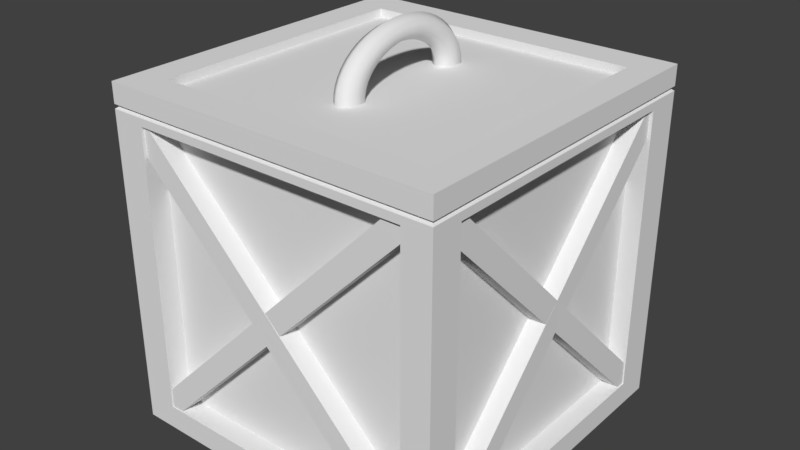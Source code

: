 # Source: StorageBox_01.blend  (saved by Blender 2.79.0; exported with 4.5.12 LTS)
import bpy
from mathutils import Matrix  # noqa: F401  (used for matrix-valued properties, if any)

bpy.ops.wm.read_factory_settings(use_empty=True)
scene = bpy.context.scene
scene.name = 'Scene'

# ---- collections
col_collection_1 = bpy.data.collections.new('Collection 1'); scene.collection.children.link(col_collection_1)

# ---- world
world_world = bpy.data.worlds.new('World'); scene.world = world_world
world_world.color = (0.05088, 0.05088, 0.05088)
world_world.use_sun_shadow = False
world_world.sun_shadow_jitter_overblur = 0.0
world_world.cycles.sampling_method = 'MANUAL'

# ---- meshes
me_cube_001 = bpy.data.meshes.new('Cube.001')
me_cube_001.from_pydata([(-1.0, -1.0, -1.0), (-1.0, -1.0, 1.0), (-1.0, 1.0, -1.0), (-1.0, 1.0, 1.0), (1.0, -1.0, -1.0), (1.0, -1.0, 1.0), (1.0, 1.0, -1.0), (1.0, 1.0, 1.0), (0.8318, 1.0, -1.0), (-0.8068, 1.0, -1.0), (-0.8068, 1.0, 1.0), (0.8318, 1.0, 1.0), (-0.8068, -1.0, -1.0), (0.8318, -1.0, -1.0), (0.8318, -1.0, 1.0), (-0.8068, -1.0, 1.0), (-1.0, -1.0, -0.8567), (-1.0, -1.0, 0.8104), (-1.0, 1.0, 0.8104), (-1.0, 1.0, -0.8567), (1.0, 1.0, 0.8104), (1.0, 1.0, -0.8567), (1.0, -1.0, 0.8104), (1.0, -1.0, -0.8567), (0.8318, -1.0, 0.8104), (0.8318, -1.0, -0.8567), (-0.8068, -1.0, 0.8104), (-0.8068, -1.0, -0.8567), (-0.8068, 1.0, 0.8104), (-0.8068, 1.0, -0.8567), (0.8318, 1.0, 0.8104), (0.8318, 1.0, -0.8567), (-1.0, 0.789, -1.0), (-1.0, -0.814, -1.0), (-1.0, -0.814, 1.0), (-1.0, 0.789, 1.0), (1.0, -0.814, -1.0), (1.0, 0.789, -1.0), (1.0, 0.789, 1.0), (1.0, -0.814, 1.0), (0.8318, 0.789, 1.0), (0.8318, -0.814, 1.0), (-0.8068, 0.789, 1.0), (-0.8068, -0.814, 1.0), (-0.8068, 0.789, -1.0), (-0.8068, -0.814, -1.0), (0.8318, 0.789, -1.0), (0.8318, -0.814, -1.0), (1.0, 0.789, -0.8567), (1.0, -0.814, -0.8567), (1.0, 0.789, 0.8104), (1.0, -0.814, 0.8104), (-1.0, -0.814, -0.8567), (-1.0, 0.789, -0.8567), (-1.0, -0.814, 0.8104), (-1.0, 0.789, 0.8104), (-0.9817, -0.9818, 0.8687), (-0.9817, 0.9817, 0.8687), (0.9818, 0.9817, 0.8687), (0.9818, -0.9818, 0.8687), (0.8167, -0.9818, 0.8687), (-0.792, -0.9818, 0.8687), (-0.792, 0.9817, 0.8687), (0.8167, 0.9817, 0.8687), (0.9818, 0.7746, 0.8687), (0.9818, -0.7992, 0.8687), (-0.9817, -0.7992, 0.8687), (-0.9817, 0.7746, 0.8687), (0.8318, -0.8734, 0.8104), (0.8318, -0.8734, -0.8567), (-0.8068, -0.8734, 0.8104), (-0.8068, -0.8734, -0.8567), (0.8857, 0.789, -0.8567), (0.8857, -0.814, -0.8567), (0.8857, 0.789, 0.8104), (0.8857, -0.814, 0.8104), (-0.8718, -0.814, -0.8567), (-0.8718, 0.789, -0.8567), (-0.8718, -0.814, 0.8104), (-0.8718, 0.789, 0.8104), (-0.8068, 0.8411, 0.8104), (-0.8068, 0.8411, -0.8567), (0.8318, 0.8411, 0.8104), (0.8318, 0.8411, -0.8567), (0.8343, -0.8641, -0.977), (-0.966, -0.8641, 0.803), (0.8343, -0.9957, -0.977), (-0.966, -0.9824, 0.803), (0.9274, -0.8641, -0.884), (-0.873, -0.8641, 0.896), (0.9274, -0.9957, -0.884), (-0.873, -0.9824, 0.896), (-0.8628, -0.8641, -0.9872), (-0.8628, -1.006, -0.9872), (0.8241, -0.98, 0.9062), (-0.9558, -0.9957, -0.8942), (0.8241, -0.8641, 0.9062), (-0.9558, -0.8641, -0.8942), (0.9172, -0.98, 0.8132), (-0.8628, -0.9957, -0.9872), (0.9172, -0.8641, 0.8132), (-0.9558, 0.998, -0.8942), (0.8241, 0.998, 0.9062), (-0.9558, 0.8664, -0.8942), (0.8241, 0.8664, 0.9062), (-0.8628, 0.998, -0.9872), (0.9172, 0.998, 0.8132), (-0.8628, 0.8664, -0.9872), (0.9172, 0.8664, 0.8132), (-0.873, 0.998, 0.896), (0.9274, 0.998, -0.884), (-0.873, 0.8664, 0.896), (0.9274, 0.8664, -0.884), (-0.966, 0.998, 0.803), (0.8343, 0.998, -0.977), (-0.966, 0.8664, 0.803), (0.8343, 0.8664, -0.977), (-0.9799, -0.8436, 0.896), (-0.9965, 0.9568, -0.884), (-0.8649, -0.8436, 0.896), (-0.8649, 0.9568, -0.884), (-0.9799, -0.9366, 0.803), (-0.9965, 0.8638, -0.977), (-0.8649, -0.9366, 0.803), (-0.8649, 0.8638, -0.977), (-0.9965, -0.9264, -0.8942), (-0.9816, 0.8536, 0.9062), (-0.8649, -0.9264, -0.8942), (-0.8649, 0.8536, 0.9062), (-0.9965, -0.8334, -0.9872), (-0.9816, 0.9466, 0.8132), (-0.8649, -0.8334, -0.9872), (-0.8649, 0.9466, 0.8132), (-0.9965, -0.9264, -0.8942), (-0.9816, 0.8536, 0.9062), (-0.8649, -0.9264, -0.8942), (-0.8649, 0.8536, 0.9062), (-0.9965, -0.8334, -0.9872), (-0.9816, 0.9466, 0.8132), (-0.8649, -0.8334, -0.9872), (-0.8649, 0.9466, 0.8132), (0.8619, -0.9264, -0.8942), (0.8619, 0.8536, 0.9062), (0.9935, -0.9264, -0.8942), (0.9806, 0.8536, 0.9062), (0.8619, -0.8334, -0.9872), (0.8619, 0.9466, 0.8132), (0.9935, -0.8334, -0.9872), (0.9806, 0.9466, 0.8132), (0.8619, 0.8638, -0.977), (0.8619, -0.9366, 0.803), (0.9935, 0.8638, -0.977), (0.9806, -0.9366, 0.803), (0.8619, 0.9568, -0.884), (0.8619, -0.8436, 0.896), (0.9935, 0.9568, -0.884), (0.9806, -0.8436, 0.896), (-0.8068, 0.789, -0.9075), (-0.8068, -0.814, -0.9075), (0.8318, 0.789, -0.9075), (0.8318, -0.814, -0.9075), (-4.052e-08, 0.4722, 0.9112), (0.05854, 0.425, 0.9156), (0.05854, 0.3305, 0.9244), (-4.052e-08, 0.2833, 0.9288), (-0.05854, 0.3305, 0.9244), (-0.05854, 0.425, 0.9156), (-3.997e-08, 0.4763, 0.9553), (0.05854, 0.4287, 0.9553), (0.05854, 0.3334, 0.9553), (-3.997e-08, 0.2858, 0.9553), (-0.05854, 0.3334, 0.9553), (-0.05854, 0.4287, 0.9553), (-3.65e-08, 0.4722, 0.9994), (0.05854, 0.425, 0.995), (0.05854, 0.3305, 0.9862), (-3.851e-08, 0.2833, 0.9817), (-0.05854, 0.3305, 0.9862), (-0.05854, 0.425, 0.995), (-3.65e-08, 0.4601, 1.043), (0.05854, 0.414, 1.034), (0.05854, 0.322, 1.017), (-3.65e-08, 0.276, 1.008), (-0.05854, 0.322, 1.017), (-0.05854, 0.414, 1.034), (-3.65e-08, 0.44, 1.085), (0.05854, 0.396, 1.072), (0.05854, 0.308, 1.046), (-3.65e-08, 0.264, 1.033), (-0.05854, 0.308, 1.046), (-0.05854, 0.396, 1.072), (-2.844e-08, 0.4125, 1.124), (0.05854, 0.3712, 1.107), (0.05854, 0.2887, 1.074), (-3.65e-08, 0.2475, 1.057), (-0.05854, 0.2887, 1.074), (-0.05854, 0.3712, 1.107), (-2.844e-08, 0.3779, 1.161), (0.05854, 0.3401, 1.14), (0.05854, 0.2645, 1.099), (-3.65e-08, 0.2267, 1.079), (-0.05854, 0.2645, 1.099), (-0.05854, 0.3401, 1.14), (-2.844e-08, 0.3368, 1.194), (0.05854, 0.3031, 1.17), (0.05854, 0.2357, 1.123), (-2.844e-08, 0.2021, 1.099), (-0.05854, 0.2357, 1.123), (-0.05854, 0.3031, 1.17), (-2.844e-08, 0.2899, 1.223), (0.05854, 0.2609, 1.197), (0.05854, 0.203, 1.143), (-2.844e-08, 0.174, 1.116), (-0.05854, 0.203, 1.143), (-0.05854, 0.2609, 1.197), (-2.844e-08, 0.2381, 1.248), (0.05854, 0.2143, 1.219), (0.05854, 0.1667, 1.16), (-2.844e-08, 0.1429, 1.131), (-0.05854, 0.1667, 1.16), (-0.05854, 0.2143, 1.219), (-2.844e-08, 0.1823, 1.268), (0.05854, 0.164, 1.236), (0.05854, 0.1276, 1.174), (-2.844e-08, 0.1094, 1.143), (-0.05854, 0.1276, 1.174), (-0.05854, 0.164, 1.236), (-2.844e-08, 0.1233, 1.282), (0.05854, 0.1109, 1.249), (0.05854, 0.08629, 1.184), (-2.844e-08, 0.07396, 1.151), (-0.05854, 0.08629, 1.184), (-0.05854, 0.1109, 1.249), (-2.844e-08, 0.06217, 1.29), (0.05854, 0.05595, 1.257), (0.05854, 0.04352, 1.19), (-2.844e-08, 0.0373, 1.156), (-0.05854, 0.04352, 1.19), (-0.05854, 0.05595, 1.257), (-2.844e-08, 6.219e-08, 1.293), (0.05854, 5.803e-08, 1.259), (0.05854, 4.97e-08, 1.192), (-2.844e-08, 4.553e-08, 1.158), (-0.05854, 4.97e-08, 1.192), (-0.05854, 5.803e-08, 1.259), (-2.844e-08, -0.06217, 1.29), (0.05854, -0.05595, 1.257), (0.05854, -0.04352, 1.19), (-2.844e-08, -0.0373, 1.156), (-0.05854, -0.04352, 1.19), (-0.05854, -0.05595, 1.257), (-2.844e-08, -0.1233, 1.282), (0.05854, -0.1109, 1.249), (0.05854, -0.08629, 1.184), (-2.844e-08, -0.07396, 1.151), (-0.05854, -0.08629, 1.184), (-0.05854, -0.1109, 1.249), (-2.844e-08, -0.1823, 1.268), (0.05854, -0.164, 1.236), (0.05854, -0.1276, 1.174), (-2.844e-08, -0.1094, 1.143), (-0.05854, -0.1276, 1.174), (-0.05854, -0.164, 1.236), (-2.844e-08, -0.2381, 1.248), (0.05854, -0.2143, 1.219), (0.05854, -0.1667, 1.16), (-2.844e-08, -0.1429, 1.131), (-0.05854, -0.1667, 1.16), (-0.05854, -0.2143, 1.219), (-2.844e-08, -0.2899, 1.223), (0.05854, -0.2609, 1.197), (0.05854, -0.203, 1.143), (-2.844e-08, -0.174, 1.116), (-0.05854, -0.203, 1.143), (-0.05854, -0.2609, 1.197), (-2.844e-08, -0.3368, 1.194), (0.05854, -0.3031, 1.17), (0.05854, -0.2357, 1.123), (-2.844e-08, -0.2021, 1.099), (-0.05854, -0.2357, 1.123), (-0.05854, -0.3031, 1.17), (-2.844e-08, -0.3779, 1.161), (0.05854, -0.3401, 1.14), (0.05854, -0.2645, 1.099), (-3.65e-08, -0.2267, 1.079), (-0.05854, -0.2645, 1.099), (-0.05854, -0.3401, 1.14), (-2.844e-08, -0.4125, 1.124), (0.05854, -0.3712, 1.107), (0.05854, -0.2887, 1.074), (-3.65e-08, -0.2475, 1.057), (-0.05854, -0.2887, 1.074), (-0.05854, -0.3712, 1.107), (-3.65e-08, -0.44, 1.085), (0.05854, -0.396, 1.072), (0.05854, -0.308, 1.046), (-3.65e-08, -0.264, 1.033), (-0.05854, -0.308, 1.046), (-0.05854, -0.396, 1.072), (-3.65e-08, -0.4601, 1.043), (0.05854, -0.414, 1.034), (0.05854, -0.322, 1.017), (-3.65e-08, -0.276, 1.008), (-0.05854, -0.322, 1.017), (-0.05854, -0.414, 1.034), (-3.65e-08, -0.4722, 0.9994), (0.05854, -0.425, 0.995), (0.05854, -0.3305, 0.9862), (-3.851e-08, -0.2833, 0.9817), (-0.05854, -0.3305, 0.9862), (-0.05854, -0.425, 0.995), (-3.997e-08, -0.4763, 0.9553), (0.05854, -0.4287, 0.9553), (0.05854, -0.3334, 0.9553), (-3.997e-08, -0.2858, 0.9553), (-0.05854, -0.3334, 0.9553), (-0.05854, -0.4287, 0.9553), (-4.052e-08, -0.4722, 0.9112), (0.05854, -0.425, 0.9156), (0.05854, -0.3305, 0.9244), (-4.052e-08, -0.2833, 0.9288), (-0.05854, -0.3305, 0.9244), (-0.05854, -0.425, 0.9156), (-1.0, -1.0, 0.856), (-1.0, 0.789, 0.856), (-1.0, -0.814, 0.856), (1.0, -0.814, 0.856), (1.0, 0.789, 0.856), (0.8318, 1.0, 0.856), (-0.8068, 1.0, 0.856), (-0.8068, -1.0, 0.856), (0.8318, -1.0, 0.856), (1.0, -1.0, 0.856), (1.0, 1.0, 0.856), (-1.0, 1.0, 0.856), (-1.0, 0.789, 0.8814), (-1.0, -0.814, 0.8814), (1.0, -0.814, 0.8814), (1.0, 0.789, 0.8814), (0.8318, 1.0, 0.8814), (-0.8068, 1.0, 0.8814), (-0.8068, -1.0, 0.8814), (0.8318, -1.0, 0.8814), (1.0, -1.0, 0.8814), (1.0, 1.0, 0.8814), (-1.0, 1.0, 0.8814), (-1.0, -1.0, 0.8814), (-0.8068, -0.814, 0.9502), (-0.8068, 0.789, 0.9502), (0.8318, -0.814, 0.9502), (0.8318, 0.789, 0.9502)], [], [(335, 35, 3, 345), (339, 11, 7, 344), (337, 39, 5, 343), (341, 15, 1, 346), (47, 36, 4, 13), (43, 34, 1, 15), (39, 41, 14, 5), (41, 43, 15, 14), (33, 45, 12, 0), (45, 47, 13, 12), (343, 5, 14, 342), (342, 14, 15, 341), (345, 3, 10, 340), (340, 10, 11, 339), (9, 29, 31, 8), (31, 29, 81, 83), (2, 19, 29, 9), (19, 18, 28, 29), (13, 25, 27, 12), (24, 26, 70, 68), (4, 23, 25, 13), (23, 22, 24, 25), (12, 27, 16, 0), (27, 26, 17, 16), (36, 49, 23, 4), (49, 51, 22, 23), (8, 31, 21, 6), (31, 30, 20, 21), (32, 53, 19, 2), (53, 55, 18, 19), (16, 17, 54, 52), (52, 54, 78, 76), (0, 16, 52, 33), (33, 52, 53, 32), (21, 20, 50, 48), (50, 51, 75, 74), (6, 21, 48, 37), (37, 48, 49, 36), (9, 8, 46, 44), (46, 47, 160, 159), (2, 9, 44, 32), (32, 44, 45, 33), (11, 10, 42, 40), (43, 41, 349, 347), (7, 11, 40, 38), (38, 40, 41, 39), (10, 3, 35, 42), (42, 35, 34, 43), (8, 6, 37, 46), (46, 37, 36, 47), (344, 7, 38, 338), (338, 38, 39, 337), (346, 1, 34, 336), (336, 34, 35, 335), (325, 66, 67, 324), (323, 56, 66, 325), (327, 64, 65, 326), (333, 58, 64, 327), (329, 62, 63, 328), (334, 57, 62, 329), (331, 60, 61, 330), (332, 59, 60, 331), (330, 61, 56, 323), (326, 65, 59, 332), (328, 63, 58, 333), (324, 67, 57, 334), (69, 68, 70, 71), (26, 27, 71, 70), (25, 24, 68, 69), (27, 25, 69, 71), (72, 74, 75, 73), (49, 48, 72, 73), (48, 50, 74, 72), (51, 49, 73, 75), (76, 78, 79, 77), (55, 53, 77, 79), (54, 55, 79, 78), (53, 52, 76, 77), (81, 80, 82, 83), (28, 30, 82, 80), (30, 31, 83, 82), (29, 28, 80, 81), (84, 85, 87, 86), (86, 87, 91, 90), (90, 91, 89, 88), (88, 89, 85, 84), (86, 90, 88, 84), (91, 87, 85, 89), (280, 274, 273, 279), (95, 99, 92, 97), (92, 100, 96, 97), (99, 98, 100, 92), (95, 94, 98, 99), (97, 96, 94, 95), (98, 94, 96, 100), (101, 102, 104, 103), (103, 104, 108, 107), (107, 108, 106, 105), (105, 106, 102, 101), (103, 107, 105, 101), (108, 104, 102, 106), (109, 110, 112, 111), (111, 112, 116, 115), (115, 116, 114, 113), (113, 114, 110, 109), (111, 115, 113, 109), (116, 112, 110, 114), (117, 118, 120, 119), (119, 120, 124, 123), (123, 124, 122, 121), (121, 122, 118, 117), (119, 123, 121, 117), (124, 120, 118, 122), (125, 126, 128, 127), (127, 128, 132, 131), (131, 132, 130, 129), (129, 130, 126, 125), (127, 131, 129, 125), (132, 128, 126, 130), (133, 134, 136, 135), (135, 136, 140, 139), (139, 140, 138, 137), (137, 138, 134, 133), (135, 139, 137, 133), (140, 136, 134, 138), (141, 142, 144, 143), (143, 144, 148, 147), (147, 148, 146, 145), (145, 146, 142, 141), (143, 147, 145, 141), (148, 144, 142, 146), (149, 150, 152, 151), (151, 152, 156, 155), (155, 156, 154, 153), (153, 154, 150, 149), (151, 155, 153, 149), (156, 152, 150, 154), (157, 159, 160, 158), (45, 44, 157, 158), (47, 45, 158, 160), (44, 46, 159, 157), (254, 255, 249, 248), (295, 289, 288, 294), (186, 180, 179, 185), (264, 258, 257, 263), (262, 257, 251, 256), (269, 270, 264, 263), (296, 290, 289, 295), (276, 270, 269, 275), (272, 273, 267, 266), (205, 206, 200, 199), (288, 282, 281, 287), (227, 228, 222, 221), (197, 191, 196, 202), (198, 199, 193, 192), (234, 228, 227, 233), (238, 233, 227, 232), (293, 287, 292, 298), (305, 299, 304, 310), (264, 265, 259, 258), (196, 191, 185, 190), (274, 268, 267, 273), (291, 292, 286, 285), (301, 295, 294, 300), (297, 298, 292, 291), (306, 300, 299, 305), (214, 208, 207, 213), (317, 311, 316, 322), (304, 299, 293, 298), (223, 217, 216, 222), (178, 172, 171, 177), (216, 217, 211, 210), (169, 170, 164, 163), (317, 318, 312, 311), (301, 302, 296, 295), (237, 238, 232, 231), (319, 313, 312, 318), (184, 178, 177, 183), (316, 311, 305, 310), (239, 233, 238, 244), (188, 189, 183, 182), (242, 236, 235, 241), (268, 262, 261, 267), (180, 181, 175, 174), (191, 192, 186, 185), (292, 287, 281, 286), (200, 201, 195, 194), (239, 240, 234, 233), (289, 290, 284, 283), (281, 275, 280, 286), (203, 197, 202, 208), (248, 249, 243, 242), (172, 167, 161, 166), (167, 168, 162, 161), (186, 187, 181, 180), (176, 177, 171, 170), (236, 237, 231, 230), (303, 297, 296, 302), (267, 261, 260, 266), (308, 302, 301, 307), (218, 212, 211, 217), (310, 304, 303, 309), (205, 199, 198, 204), (312, 313, 307, 306), (246, 247, 241, 240), (322, 316, 315, 321), (221, 215, 220, 226), (190, 184, 183, 189), (257, 258, 252, 251), (199, 200, 194, 193), (180, 174, 173, 179), (225, 226, 220, 219), (283, 277, 276, 282), (276, 277, 271, 270), (171, 165, 164, 170), (293, 294, 288, 287), (169, 163, 162, 168), (299, 300, 294, 293), (181, 182, 176, 175), (303, 304, 298, 297), (219, 220, 214, 213), (265, 266, 260, 259), (210, 204, 203, 209), (229, 230, 224, 223), (321, 315, 314, 320), (280, 275, 269, 274), (221, 222, 216, 215), (229, 223, 222, 228), (204, 198, 197, 203), (174, 168, 167, 173), (297, 291, 290, 296), (250, 245, 239, 244), (223, 224, 218, 217), (219, 213, 212, 218), (284, 285, 279, 278), (251, 252, 246, 245), (281, 282, 276, 275), (220, 215, 209, 214), (289, 283, 282, 288), (242, 243, 237, 236), (309, 303, 302, 308), (319, 320, 314, 313), (256, 250, 249, 255), (211, 205, 204, 210), (195, 189, 188, 194), (202, 196, 195, 201), (206, 207, 201, 200), (173, 167, 172, 178), (231, 225, 224, 230), (245, 246, 240, 239), (252, 253, 247, 246), (211, 212, 206, 205), (212, 213, 207, 206), (291, 285, 284, 290), (176, 170, 169, 175), (188, 182, 181, 187), (190, 185, 179, 184), (198, 192, 191, 197), (263, 257, 262, 268), (231, 232, 226, 225), (207, 208, 202, 201), (278, 279, 273, 272), (316, 310, 309, 315), (184, 179, 173, 178), (272, 266, 265, 271), (306, 307, 301, 300), (285, 286, 280, 279), (270, 271, 265, 264), (214, 209, 203, 208), (311, 312, 306, 305), (250, 244, 243, 249), (225, 219, 218, 224), (277, 278, 272, 271), (227, 221, 226, 232), (284, 278, 277, 283), (235, 229, 228, 234), (247, 248, 242, 241), (253, 254, 248, 247), (171, 172, 166, 165), (314, 315, 309, 308), (243, 244, 238, 237), (251, 245, 250, 256), (314, 308, 307, 313), (235, 236, 230, 229), (196, 190, 189, 195), (192, 193, 187, 186), (194, 188, 187, 193), (269, 263, 268, 274), (262, 256, 255, 261), (182, 183, 177, 176), (259, 253, 252, 258), (261, 255, 254, 260), (175, 169, 168, 174), (215, 216, 210, 209), (260, 254, 253, 259), (240, 241, 235, 234), (54, 325, 324, 55), (17, 323, 325, 54), (50, 327, 326, 51), (20, 333, 327, 50), (18, 334, 329, 28), (24, 331, 330, 26), (22, 332, 331, 24), (26, 330, 323, 17), (51, 326, 332, 22), (30, 328, 333, 20), (55, 324, 334, 18), (67, 335, 345, 57), (63, 339, 344, 58), (65, 337, 343, 59), (61, 341, 346, 56), (28, 329, 328, 30), (60, 342, 341, 61), (57, 345, 340, 62), (62, 340, 339, 63), (58, 344, 338, 64), (64, 338, 337, 65), (56, 346, 336, 66), (66, 336, 335, 67), (40, 42, 348, 350), (41, 40, 350, 349), (42, 43, 347, 348), (350, 348, 347, 349), (59, 343, 342, 60)])
me_cube_001.polygons.foreach_set('use_smooth', [0, 0, 0, 0, 0, 0, 0, 0, 0, 0, 0, 0, 0, 0, 0, 0, 0, 0, 0, 0, 0, 0, 0, 0, 0, 0, 0, 0, 0, 0, 0, 0, 0, 0, 0, 0, 0, 0, 0, 0, 0, 0, 0, 0, 0, 0, 0, 0, 0, 0, 0, 0, 0, 0, 0, 0, 0, 0, 0, 0, 0, 0, 0, 0, 0, 0, 0, 0, 0, 0, 0, 0, 0, 0, 0, 0, 0, 0, 0, 0, 0, 0, 0, 0, 0, 0, 0, 0, 1, 0, 0, 0, 0, 0, 0, 0, 0, 0, 0, 0, 0, 0, 0, 0, 0, 0, 0, 0, 0, 0, 0, 0, 0, 0, 0, 0, 0, 0, 0, 0, 0, 0, 0, 0, 0, 0, 0, 0, 0, 0, 0, 0, 0, 0, 0, 0, 0, 0, 0, 0, 0, 1, 1, 1, 1, 1, 1, 1, 1, 1, 1, 1, 1, 1, 1, 1, 1, 1, 1, 1, 1, 1, 1, 1, 1, 1, 1, 1, 1, 1, 1, 1, 1, 1, 1, 1, 1, 1, 1, 1, 1, 1, 1, 1, 1, 1, 1, 1, 1, 1, 1, 1, 1, 1, 1, 1, 1, 1, 1, 1, 1, 1, 1, 1, 1, 1, 1, 1, 1, 1, 1, 1, 1, 1, 1, 1, 1, 1, 1, 1, 1, 1, 1, 1, 1, 1, 1, 1, 1, 1, 1, 1, 1, 1, 1, 1, 1, 1, 1, 1, 1, 1, 1, 1, 1, 1, 1, 1, 1, 1, 1, 1, 1, 1, 1, 1, 1, 1, 1, 1, 1, 1, 1, 1, 1, 1, 1, 1, 1, 1, 1, 1, 1, 1, 1, 1, 1, 1, 1, 1, 1, 1, 1, 1, 1, 1, 1, 1, 1, 1, 1, 1, 1, 1, 1, 1, 0, 0, 0, 0, 0, 0, 0, 0, 0, 0, 0, 0, 0, 0, 0, 0, 0, 0, 0, 0, 0, 0, 0, 0, 0, 0, 0, 0])
me_cube_001.use_remesh_preserve_volume = False
me_cube_001.use_remesh_preserve_attributes = False
me_cube_001.use_mirror_vertex_groups = False
me_cube_001.update()

# ---- objects
ob_storagebox = bpy.data.objects.new('StorageBox', me_cube_001)

# ---- transforms, parenting, visibility, modifiers, constraints
ob_storagebox.location = (0.0, 0.0, 0.0)
ob_storagebox.lineart.crease_threshold = 0.0

# ---- collection membership
col_collection_1.objects.link(ob_storagebox)

# ---- scene / render settings (as saved in the file)
scene.frame_start = 1; scene.frame_end = 250; scene.frame_set(1)
scene.render.engine = 'BLENDER_EEVEE_NEXT'
scene.render.resolution_percentage = 50
scene.render.dither_intensity = 0.0
scene.cycles.use_denoising = False
scene.cycles.samples = 128
scene.cycles.sampling_pattern = 'TABULATED_SOBOL'
scene.cycles.use_adaptive_sampling = False
scene.cycles.use_light_tree = False
scene.cycles.blur_glossy = 0.0
scene.cycles.sample_clamp_indirect = 0.0
scene.view_settings.view_transform = 'Standard'
bpy.context.view_layer.update()

# ---- added for rendering (the .blend has no active camera and no usable light): camera, sun
cam_auto = bpy.data.cameras.new('AutoCamera')
cam_auto.lens = 50.0
cam_auto.sensor_width = 36.0
cam_auto.clip_end = 1000.0
ob_auto_camera = bpy.data.objects.new('AutoCamera', cam_auto)
scene.collection.objects.link(ob_auto_camera)
ob_auto_camera.location = (3.37221, -4.04979, 2.8444)
ob_auto_camera.rotation_euler = (1.09748, -7.21219e-08, 0.694738)
scene.camera = ob_auto_camera
light_auto_sun = bpy.data.lights.new('AutoSun', 'SUN')
light_auto_sun.energy = 3.0
light_auto_sun.angle = 0.0523599
ob_auto_sun = bpy.data.objects.new('AutoSun', light_auto_sun)
scene.collection.objects.link(ob_auto_sun)
ob_auto_sun.rotation_euler = (0.872665, 0.174533, 0.523599)
bpy.context.view_layer.update()
